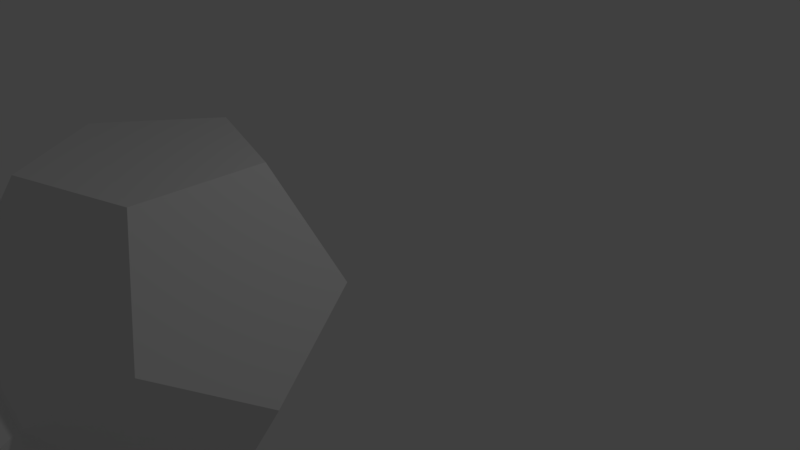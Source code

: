# Source: sphere1.blend  (saved by Blender 2.79.0; exported with 4.5.12 LTS)
import bpy
from mathutils import Matrix  # noqa: F401  (used for matrix-valued properties, if any)

bpy.ops.wm.read_factory_settings(use_empty=True)
scene = bpy.context.scene
scene.name = 'Scene'

# ---- collections
col_collection_1 = bpy.data.collections.new('Collection 1'); scene.collection.children.link(col_collection_1)

# ---- world
world_world = bpy.data.worlds.new('World'); scene.world = world_world
world_world.color = (0.05088, 0.05088, 0.05088)
world_world.use_sun_shadow = False
world_world.sun_shadow_jitter_overblur = 0.0
world_world.cycles.sampling_method = 'MANUAL'

# ---- cameras
cam_camera = bpy.data.cameras.new('Camera')
cam_camera.clip_end = 100.0
cam_camera.lens = 35.0
cam_camera.sensor_width = 32.0
cam_camera.sensor_height = 18.0
cam_camera.ortho_scale = 7.314
cam_camera.dof.focus_distance = 0.0
cam_camera.dof.aperture_fstop = 128.0

# ---- lights
light_lamp = bpy.data.lights.new('Lamp', 'POINT')
light_lamp.transmission_factor = 0.0
light_lamp.cutoff_distance = 30.0
light_lamp.energy = 100.0
light_lamp.shadow_buffer_clip_start = 1.001
light_lamp.shadow_soft_size = 0.1
light_lamp.shadow_maximum_resolution = 0.006
light_lamp.use_absolute_resolution = True

# ---- meshes
me_icosphere_006 = bpy.data.meshes.new('Icosphere.006')
me_icosphere_006.from_pydata([(-2.109, -1.551, -3.413), (0.7938, -2.494, -3.414), (1.29, -4.022, -0.8151), (-1.306, -4.022, 0.7894), (-3.408, -2.495, -0.8146), (-1.887, -1.384, -0.4533), (-0.7243, -2.229, 0.435), (0.713, -2.229, -0.4533), (0.4385, -1.384, -1.891), (-1.168, -0.8622, -1.891)], [], [(0, 1, 2, 3, 4), (9, 5, 6, 7, 8), (3, 2, 7, 6), (4, 3, 6, 5), (0, 4, 5, 9), (1, 0, 9, 8), (2, 1, 8, 7)])
me_icosphere_006.use_remesh_preserve_volume = False
me_icosphere_006.use_remesh_preserve_attributes = False
me_icosphere_006.use_mirror_vertex_groups = False
me_icosphere_006.update()
me_icosphere_003 = bpy.data.meshes.new('Icosphere.003')
me_icosphere_003.from_pydata([(0.4442, 1.367, -1.902), (1.437, 0.0, -1.902), (2.34, -0.01074, -0.4533), (1.896, -1.378, 0.435), (-1.168, -0.8622, -1.891), (0.4385, -1.384, -1.891), (0.713, -2.229, -0.4533), (-0.7243, -2.229, 0.435), (-1.887, -1.384, -0.4533), (-1.181, 0.8448, -1.891), (-2.344, 5.96e-08, 0.435), (-1.9, 1.367, -0.4533), (-0.7243, 2.229, 0.435), (0.713, 2.229, -0.4533), (1.896, 1.378, 0.435), (1.168, -0.8622, 1.891), (-0.459, -1.378, 1.891), (-1.452, -0.01074, 1.891), (-1.452, -0.01074, 1.891), (-0.459, -1.378, 1.891), (1.168, -0.8622, 1.891), (-0.459, 1.378, 1.891), (-2.344, 5.96e-08, 0.435), (-1.887, -1.384, -0.4533), (-0.7243, -2.229, 0.435), (0.713, -2.229, -0.4533), (1.896, -1.378, 0.435), (1.163, 0.8448, 1.902)], [], [(4, 5, 1, 0, 9), (1, 5, 6, 3, 2), (4, 8, 7, 6, 5), (9, 11, 10, 8, 4), (0, 13, 12, 11, 9), (2, 14, 13, 0, 1), (10, 17, 16, 7, 8), (12, 21, 17, 10, 11), (14, 27, 21, 12, 13), (3, 15, 27, 14, 2), (16, 17, 21, 27, 15), (22, 18, 19, 24, 23), (24, 19, 20, 26, 25)])
me_icosphere_003.use_remesh_preserve_volume = False
me_icosphere_003.use_remesh_preserve_attributes = False
me_icosphere_003.use_mirror_vertex_groups = False
me_icosphere_003.update()

# ---- objects
ob_cell_01 = bpy.data.objects.new('cell.01', me_icosphere_006)
ob_core = bpy.data.objects.new('core', me_icosphere_003)
ob_lamp = bpy.data.objects.new('Lamp', light_lamp)
ob_camera = bpy.data.objects.new('Camera', cam_camera)

# ---- transforms, parenting, visibility, modifiers, constraints
ob_cell_01.location = (-1.384, -2.176, -0.3222)
ob_cell_01.lineart.crease_threshold = 0.0
ob_core.location = (-1.384, -2.176, -0.3222)
ob_core.lineart.crease_threshold = 0.0
ob_lamp.location = (4.076, 1.005, 5.904)
ob_lamp.rotation_euler = (0.6503, 0.05522, 1.866)
ob_lamp.lock_rotations_4d = False
ob_lamp.empty_display_type = 'ARROWS'
ob_lamp.color = (0.0, 0.0, 0.0, 0.0)
ob_lamp.lineart.crease_threshold = 0.0
ob_camera.location = (7.481, -6.508, 5.344)
ob_camera.rotation_euler = (1.109, 0.0, 0.8149)
ob_camera.lock_rotations_4d = False
ob_camera.empty_display_type = 'ARROWS'
ob_camera.color = (0.0, 0.0, 0.0, 0.0)
ob_camera.display_type = 'WIRE'
ob_camera.lineart.crease_threshold = 0.0

# ---- collection membership
col_collection_1.objects.link(ob_cell_01)
col_collection_1.objects.link(ob_core)
col_collection_1.objects.link(ob_lamp)
col_collection_1.objects.link(ob_camera)

# ---- scene / render settings (as saved in the file)
scene.camera = ob_camera
scene.frame_start = 1; scene.frame_end = 250; scene.frame_set(0)
scene.render.engine = 'BLENDER_EEVEE_NEXT'
scene.render.resolution_percentage = 50
scene.render.dither_intensity = 0.0
scene.cycles.use_denoising = False
scene.cycles.samples = 128
scene.cycles.sampling_pattern = 'TABULATED_SOBOL'
scene.cycles.use_adaptive_sampling = False
scene.cycles.use_light_tree = False
scene.cycles.blur_glossy = 0.0
scene.cycles.sample_clamp_indirect = 0.0
scene.view_settings.view_transform = 'Standard'
bpy.context.view_layer.update()
